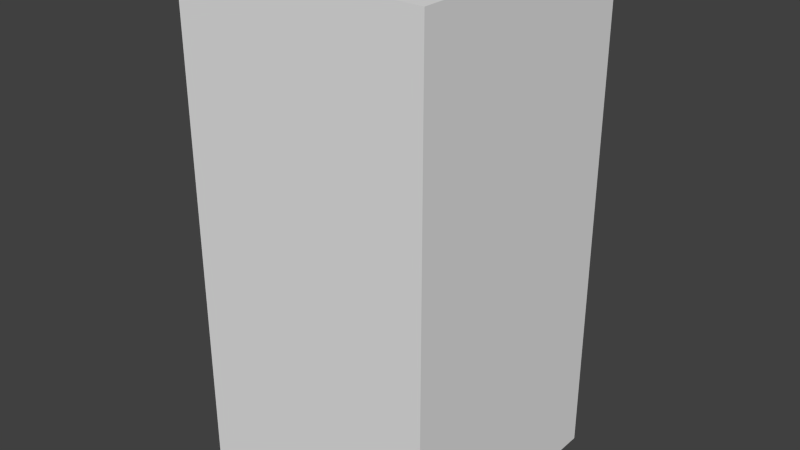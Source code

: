 # Source: blueFireFive.blend  (saved by Blender 2.68.0; exported with 4.5.12 LTS)
import bpy
from mathutils import Matrix  # noqa: F401  (used for matrix-valued properties, if any)

bpy.ops.wm.read_factory_settings(use_empty=True)
scene = bpy.context.scene
scene.name = 'Scene'

# ---- collections
col_collection_1 = bpy.data.collections.new('Collection 1'); scene.collection.children.link(col_collection_1)

# ---- world
world_world = bpy.data.worlds.new('World'); scene.world = world_world
world_world.color = (0.05088, 0.05088, 0.05088)
world_world.use_sun_shadow = False
world_world.sun_shadow_jitter_overblur = 0.0
world_world.cycles.sampling_method = 'MANUAL'
world_world.cycles.sample_map_resolution = 256

# ---- meshes
me_bluefirefive = bpy.data.meshes.new('blueFireFive')
me_bluefirefive.from_pydata([(-0.5, -0.5, -1.0), (-0.5, 0.5, -1.0), (0.5, 0.5, -1.0), (0.5, -0.5, -1.0), (-0.5, -0.5, 1.0), (-0.5, 0.5, 1.0), (0.5, 0.5, 1.0), (0.5, -0.5, 1.0)], [], [(4, 5, 1, 0), (5, 6, 2, 1), (6, 7, 3, 2), (7, 4, 0, 3), (0, 1, 2, 3), (7, 6, 5, 4)])
me_bluefirefive.use_remesh_preserve_volume = False
me_bluefirefive.use_remesh_preserve_attributes = False
me_bluefirefive.use_mirror_vertex_groups = False
me_bluefirefive.update()

# ---- objects
ob_bluefirefive = bpy.data.objects.new('blueFireFive', me_bluefirefive)

# ---- transforms, parenting, visibility, modifiers, constraints
ob_bluefirefive.location = (0.0, 0.0, 0.0)
ob_bluefirefive.lineart.crease_threshold = 0.0

# ---- collection membership
col_collection_1.objects.link(ob_bluefirefive)

# ---- scene / render settings (as saved in the file)
scene.frame_start = 1; scene.frame_end = 250; scene.frame_set(1)
scene.render.engine = 'BLENDER_EEVEE_NEXT'
scene.render.image_settings.color_mode = 'RGB'
scene.render.image_settings.compression = 90
scene.render.resolution_percentage = 50
scene.render.dither_intensity = 0.0
scene.cycles.use_denoising = False
scene.cycles.samples = 10
scene.cycles.sampling_pattern = 'TABULATED_SOBOL'
scene.cycles.light_sampling_threshold = 0.0
scene.cycles.use_adaptive_sampling = False
scene.cycles.use_light_tree = False
scene.cycles.blur_glossy = 0.0
scene.cycles.volume_bounces = 1
scene.cycles.pixel_filter_type = 'GAUSSIAN'
scene.cycles.sample_clamp_indirect = 0.0
scene.view_settings.view_transform = 'Standard'
bpy.context.view_layer.update()

# ---- added for rendering (the .blend has no active camera and no usable light): camera, sun
cam_auto = bpy.data.cameras.new('AutoCamera')
cam_auto.lens = 50.0
cam_auto.sensor_width = 36.0
cam_auto.clip_end = 1000.0
ob_auto_camera = bpy.data.objects.new('AutoCamera', cam_auto)
scene.collection.objects.link(ob_auto_camera)
ob_auto_camera.location = (2.26633, -2.71959, 1.81306)
ob_auto_camera.rotation_euler = (1.09748, -7.21219e-08, 0.694738)
scene.camera = ob_auto_camera
light_auto_sun = bpy.data.lights.new('AutoSun', 'SUN')
light_auto_sun.energy = 3.0
light_auto_sun.angle = 0.0523599
ob_auto_sun = bpy.data.objects.new('AutoSun', light_auto_sun)
scene.collection.objects.link(ob_auto_sun)
ob_auto_sun.rotation_euler = (0.872665, 0.174533, 0.523599)
bpy.context.view_layer.update()
